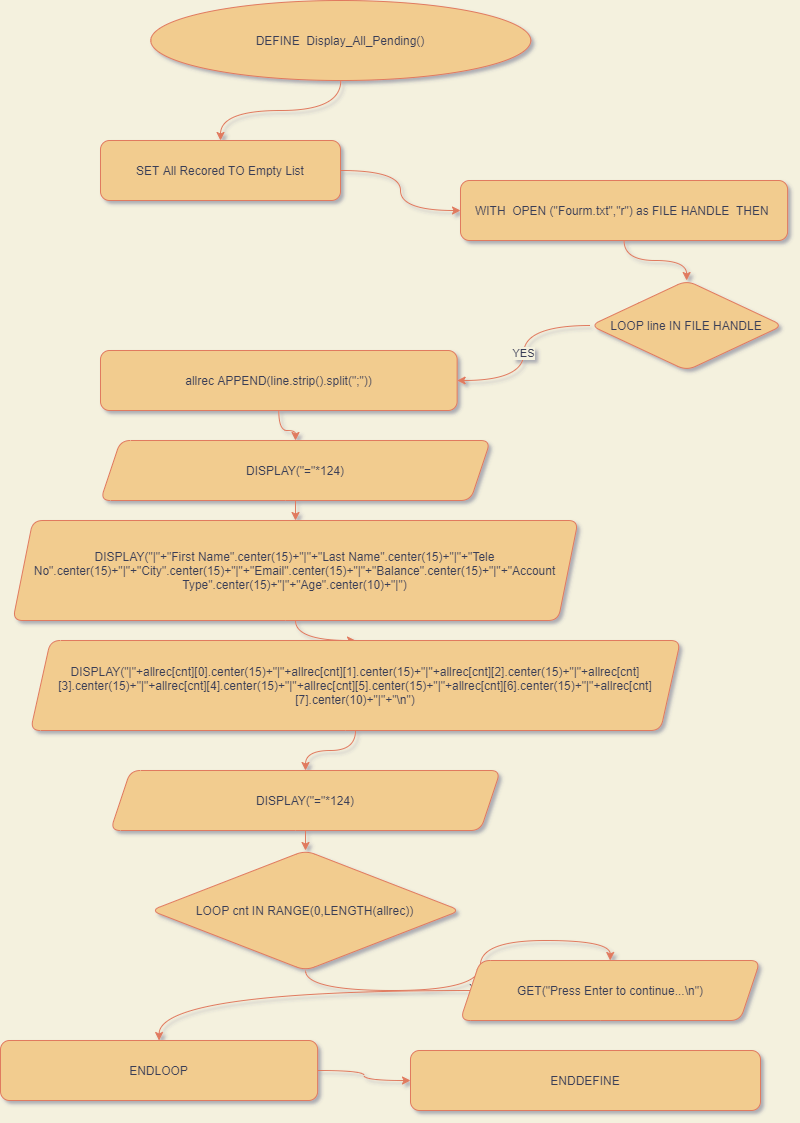

The diagram above was exported from draw.io. Its source (the exported page's mxGraphModel, read from the mxfile embedded in the PNG):
<mxGraphModel dx="1483" dy="-24735" grid="1" gridSize="10" guides="1" tooltips="1" connect="1" arrows="1" fold="1" page="1" pageScale="1" pageWidth="827" pageHeight="1169" background="#F4F1DE" math="0" shadow="1">
  <root>
    <mxCell id="WIyWlLk6GJQsqaUBKTNV-0" />
    <mxCell id="WIyWlLk6GJQsqaUBKTNV-1" parent="WIyWlLk6GJQsqaUBKTNV-0" />
    <mxCell id="yct-AnP387akxqwR_QIs-0" style="edgeStyle=orthogonalEdgeStyle;orthogonalLoop=1;jettySize=auto;html=1;labelBackgroundColor=#F4F1DE;strokeColor=#E07A5F;fontColor=#393C56;curved=1;" edge="1" parent="WIyWlLk6GJQsqaUBKTNV-1" source="yct-AnP387akxqwR_QIs-22" target="yct-AnP387akxqwR_QIs-4">
      <mxGeometry relative="1" as="geometry" />
    </mxCell>
    <mxCell id="yct-AnP387akxqwR_QIs-1" style="edgeStyle=orthogonalEdgeStyle;orthogonalLoop=1;jettySize=auto;html=1;labelBackgroundColor=#F4F1DE;strokeColor=#E07A5F;fontColor=#393C56;curved=1;" edge="1" parent="WIyWlLk6GJQsqaUBKTNV-1" source="yct-AnP387akxqwR_QIs-2" target="yct-AnP387akxqwR_QIs-6">
      <mxGeometry relative="1" as="geometry" />
    </mxCell>
    <mxCell id="yct-AnP387akxqwR_QIs-2" value="WITH&amp;nbsp; OPEN (&quot;Fourm.txt&quot;,&quot;r&quot;) as FILE HANDLE&amp;nbsp; THEN&amp;nbsp;" style="whiteSpace=wrap;html=1;fillColor=#F2CC8F;strokeColor=#E07A5F;fontColor=#393C56;rounded=1;" vertex="1" parent="WIyWlLk6GJQsqaUBKTNV-1">
      <mxGeometry x="480" y="25940" width="327.1" height="60" as="geometry" />
    </mxCell>
    <mxCell id="yct-AnP387akxqwR_QIs-3" style="edgeStyle=orthogonalEdgeStyle;orthogonalLoop=1;jettySize=auto;html=1;labelBackgroundColor=#F4F1DE;strokeColor=#E07A5F;fontColor=#393C56;curved=1;" edge="1" parent="WIyWlLk6GJQsqaUBKTNV-1" source="yct-AnP387akxqwR_QIs-4" target="yct-AnP387akxqwR_QIs-2">
      <mxGeometry relative="1" as="geometry" />
    </mxCell>
    <mxCell id="yct-AnP387akxqwR_QIs-4" value="SET All Recored TO Empty List" style="whiteSpace=wrap;html=1;fillColor=#F2CC8F;strokeColor=#E07A5F;fontColor=#393C56;rounded=1;" vertex="1" parent="WIyWlLk6GJQsqaUBKTNV-1">
      <mxGeometry x="120" y="25900" width="240" height="60" as="geometry" />
    </mxCell>
    <mxCell id="yct-AnP387akxqwR_QIs-5" value="YES" style="edgeStyle=orthogonalEdgeStyle;orthogonalLoop=1;jettySize=auto;html=1;labelBackgroundColor=#F4F1DE;strokeColor=#E07A5F;fontColor=#393C56;curved=1;" edge="1" parent="WIyWlLk6GJQsqaUBKTNV-1" source="yct-AnP387akxqwR_QIs-6" target="yct-AnP387akxqwR_QIs-8">
      <mxGeometry relative="1" as="geometry" />
    </mxCell>
    <mxCell id="yct-AnP387akxqwR_QIs-6" value="LOOP line IN FILE HANDLE" style="rhombus;whiteSpace=wrap;html=1;fillColor=#F2CC8F;strokeColor=#E07A5F;fontColor=#393C56;rounded=1;" vertex="1" parent="WIyWlLk6GJQsqaUBKTNV-1">
      <mxGeometry x="610" y="26040" width="192.34" height="90" as="geometry" />
    </mxCell>
    <mxCell id="yct-AnP387akxqwR_QIs-7" style="edgeStyle=orthogonalEdgeStyle;orthogonalLoop=1;jettySize=auto;html=1;labelBackgroundColor=#F4F1DE;strokeColor=#E07A5F;fontColor=#393C56;curved=1;" edge="1" parent="WIyWlLk6GJQsqaUBKTNV-1" source="yct-AnP387akxqwR_QIs-8" target="yct-AnP387akxqwR_QIs-14">
      <mxGeometry relative="1" as="geometry" />
    </mxCell>
    <mxCell id="yct-AnP387akxqwR_QIs-8" value="allrec APPEND(line.strip().split(&quot;;&quot;))" style="whiteSpace=wrap;html=1;fillColor=#F2CC8F;strokeColor=#E07A5F;fontColor=#393C56;rounded=1;" vertex="1" parent="WIyWlLk6GJQsqaUBKTNV-1">
      <mxGeometry x="120" y="26110" width="356.63" height="60" as="geometry" />
    </mxCell>
    <mxCell id="yct-AnP387akxqwR_QIs-9" style="edgeStyle=orthogonalEdgeStyle;orthogonalLoop=1;jettySize=auto;html=1;labelBackgroundColor=#F4F1DE;strokeColor=#E07A5F;fontColor=#393C56;curved=1;" edge="1" parent="WIyWlLk6GJQsqaUBKTNV-1" source="yct-AnP387akxqwR_QIs-10" target="yct-AnP387akxqwR_QIs-16">
      <mxGeometry relative="1" as="geometry" />
    </mxCell>
    <mxCell id="yct-AnP387akxqwR_QIs-10" value="DISPLAY(&quot;=&quot;*124)" style="shape=parallelogram;perimeter=parallelogramPerimeter;whiteSpace=wrap;html=1;fixedSize=1;fillColor=#F2CC8F;strokeColor=#E07A5F;fontColor=#393C56;rounded=1;" vertex="1" parent="WIyWlLk6GJQsqaUBKTNV-1">
      <mxGeometry x="129.99999999999997" y="26530" width="390" height="60" as="geometry" />
    </mxCell>
    <mxCell id="yct-AnP387akxqwR_QIs-24" value="" style="edgeStyle=orthogonalEdgeStyle;curved=1;rounded=1;sketch=0;orthogonalLoop=1;jettySize=auto;html=1;fontColor=#393C56;strokeColor=#E07A5F;fillColor=#F2CC8F;" edge="1" parent="WIyWlLk6GJQsqaUBKTNV-1" source="yct-AnP387akxqwR_QIs-12" target="yct-AnP387akxqwR_QIs-23">
      <mxGeometry relative="1" as="geometry" />
    </mxCell>
    <mxCell id="yct-AnP387akxqwR_QIs-12" value="DISPLAY(&quot;|&quot;+&quot;First Name&quot;.center(15)+&quot;|&quot;+&quot;Last Name&quot;.center(15)+&quot;|&quot;+&quot;Tele No&quot;.center(15)+&quot;|&quot;+&quot;City&quot;.center(15)+&quot;|&quot;+&quot;Email&quot;.center(15)+&quot;|&quot;+&quot;Balance&quot;.center(15)+&quot;|&quot;+&quot;Account Type&quot;.center(15)+&quot;|&quot;+&quot;Age&quot;.center(10)+&quot;|&quot;)" style="shape=parallelogram;perimeter=parallelogramPerimeter;whiteSpace=wrap;html=1;fixedSize=1;fillColor=#F2CC8F;strokeColor=#E07A5F;fontColor=#393C56;rounded=1;" vertex="1" parent="WIyWlLk6GJQsqaUBKTNV-1">
      <mxGeometry x="32.36" y="26280" width="565.28" height="100" as="geometry" />
    </mxCell>
    <mxCell id="yct-AnP387akxqwR_QIs-13" style="edgeStyle=orthogonalEdgeStyle;orthogonalLoop=1;jettySize=auto;html=1;labelBackgroundColor=#F4F1DE;strokeColor=#E07A5F;fontColor=#393C56;curved=1;" edge="1" parent="WIyWlLk6GJQsqaUBKTNV-1" source="yct-AnP387akxqwR_QIs-14" target="yct-AnP387akxqwR_QIs-12">
      <mxGeometry relative="1" as="geometry" />
    </mxCell>
    <mxCell id="yct-AnP387akxqwR_QIs-14" value="DISPLAY(&quot;=&quot;*124)" style="shape=parallelogram;perimeter=parallelogramPerimeter;whiteSpace=wrap;html=1;fixedSize=1;fillColor=#F2CC8F;strokeColor=#E07A5F;fontColor=#393C56;rounded=1;" vertex="1" parent="WIyWlLk6GJQsqaUBKTNV-1">
      <mxGeometry x="120" y="26200" width="390" height="60" as="geometry" />
    </mxCell>
    <mxCell id="yct-AnP387akxqwR_QIs-15" value="YES" style="edgeStyle=orthogonalEdgeStyle;orthogonalLoop=1;jettySize=auto;html=1;labelBackgroundColor=#F4F1DE;strokeColor=#E07A5F;fontColor=#393C56;curved=1;" edge="1" parent="WIyWlLk6GJQsqaUBKTNV-1" source="yct-AnP387akxqwR_QIs-16" target="yct-AnP387akxqwR_QIs-18">
      <mxGeometry relative="1" as="geometry" />
    </mxCell>
    <mxCell id="yct-AnP387akxqwR_QIs-16" value="LOOP cnt IN RANGE(0,LENGTH(allrec))" style="rhombus;whiteSpace=wrap;html=1;fillColor=#F2CC8F;strokeColor=#E07A5F;fontColor=#393C56;rounded=1;" vertex="1" parent="WIyWlLk6GJQsqaUBKTNV-1">
      <mxGeometry x="170.28" y="26610" width="309.45" height="120" as="geometry" />
    </mxCell>
    <mxCell id="yct-AnP387akxqwR_QIs-17" style="edgeStyle=orthogonalEdgeStyle;orthogonalLoop=1;jettySize=auto;html=1;labelBackgroundColor=#F4F1DE;strokeColor=#E07A5F;fontColor=#393C56;curved=1;" edge="1" parent="WIyWlLk6GJQsqaUBKTNV-1" source="yct-AnP387akxqwR_QIs-18" target="yct-AnP387akxqwR_QIs-20">
      <mxGeometry relative="1" as="geometry" />
    </mxCell>
    <mxCell id="yct-AnP387akxqwR_QIs-18" value="GET(&quot;Press Enter to continue...\n&quot;)" style="shape=parallelogram;perimeter=parallelogramPerimeter;whiteSpace=wrap;html=1;fixedSize=1;fillColor=#F2CC8F;strokeColor=#E07A5F;fontColor=#393C56;rounded=1;" vertex="1" parent="WIyWlLk6GJQsqaUBKTNV-1">
      <mxGeometry x="479.73" y="26720" width="300" height="60" as="geometry" />
    </mxCell>
    <mxCell id="yct-AnP387akxqwR_QIs-19" style="edgeStyle=orthogonalEdgeStyle;orthogonalLoop=1;jettySize=auto;html=1;labelBackgroundColor=#F4F1DE;strokeColor=#E07A5F;fontColor=#393C56;curved=1;" edge="1" parent="WIyWlLk6GJQsqaUBKTNV-1" source="yct-AnP387akxqwR_QIs-20" target="yct-AnP387akxqwR_QIs-21">
      <mxGeometry relative="1" as="geometry" />
    </mxCell>
    <mxCell id="yct-AnP387akxqwR_QIs-20" value="ENDLOOP" style="whiteSpace=wrap;html=1;fillColor=#F2CC8F;strokeColor=#E07A5F;fontColor=#393C56;rounded=1;" vertex="1" parent="WIyWlLk6GJQsqaUBKTNV-1">
      <mxGeometry x="20" y="26800" width="317.11" height="60" as="geometry" />
    </mxCell>
    <mxCell id="yct-AnP387akxqwR_QIs-21" value="ENDDEFINE" style="whiteSpace=wrap;html=1;fillColor=#F2CC8F;strokeColor=#E07A5F;fontColor=#393C56;rounded=1;" vertex="1" parent="WIyWlLk6GJQsqaUBKTNV-1">
      <mxGeometry x="430" y="26810" width="350" height="60" as="geometry" />
    </mxCell>
    <mxCell id="yct-AnP387akxqwR_QIs-22" value="DEFINE&amp;nbsp; Display_All_Pending()" style="ellipse;whiteSpace=wrap;html=1;fillColor=#F2CC8F;strokeColor=#E07A5F;fontColor=#393C56;rounded=1;" vertex="1" parent="WIyWlLk6GJQsqaUBKTNV-1">
      <mxGeometry x="170.28" y="25760" width="380" height="80" as="geometry" />
    </mxCell>
    <mxCell id="yct-AnP387akxqwR_QIs-26" style="edgeStyle=orthogonalEdgeStyle;curved=1;rounded=1;sketch=0;orthogonalLoop=1;jettySize=auto;html=1;fontColor=#393C56;strokeColor=#E07A5F;fillColor=#F2CC8F;" edge="1" parent="WIyWlLk6GJQsqaUBKTNV-1" source="yct-AnP387akxqwR_QIs-23" target="yct-AnP387akxqwR_QIs-10">
      <mxGeometry relative="1" as="geometry" />
    </mxCell>
    <mxCell id="yct-AnP387akxqwR_QIs-23" value="DISPLAY(&quot;|&quot;+allrec[cnt][0].center(15)+&quot;|&quot;+allrec[cnt][1].center(15)+&quot;|&quot;+allrec[cnt][2].center(15)+&quot;|&quot;+allrec[cnt][3].center(15)+&quot;|&quot;+allrec[cnt][4].center(15)+&quot;|&quot;+allrec[cnt][5].center(15)+&quot;|&quot;+allrec[cnt][6].center(15)+&quot;|&quot;+allrec[cnt][7].center(10)+&quot;|&quot;+&quot;\n&quot;)" style="shape=parallelogram;perimeter=parallelogramPerimeter;whiteSpace=wrap;html=1;fixedSize=1;fillColor=#F2CC8F;strokeColor=#E07A5F;fontColor=#393C56;rounded=1;" vertex="1" parent="WIyWlLk6GJQsqaUBKTNV-1">
      <mxGeometry x="50" y="26400" width="650" height="90" as="geometry" />
    </mxCell>
  </root>
</mxGraphModel>